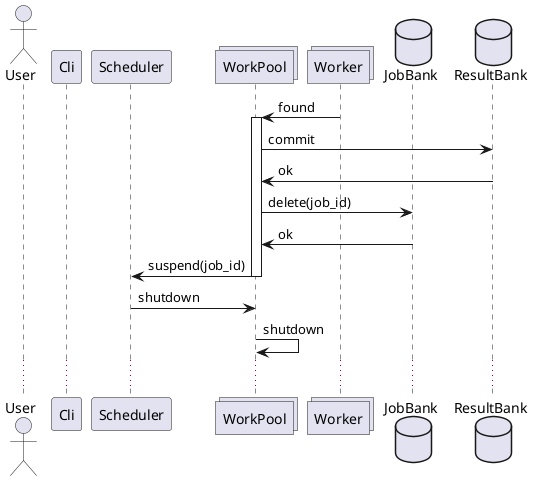

The diagram above was rendered by PlantUML. Its source (embedded in the PNG):
@startuml
actor User
participant Cli
participant Scheduler
collections WorkPool

collections Worker
database JobBank
database ResultBank

Worker -> WorkPool : found
activate WorkPool
WorkPool -> ResultBank : commit
ResultBank -> WorkPool : ok
WorkPool -> JobBank : delete(job_id)
JobBank -> WorkPool : ok
WorkPool -> Scheduler : suspend(job_id)
deactivate WorkPool

Scheduler -> WorkPool : shutdown
WorkPool -> WorkPool : shutdown
...

@enduml